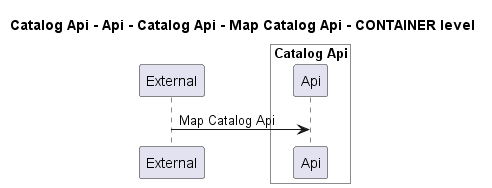

The diagram above was rendered by PlantUML. Its source (embedded in the PNG):
@startuml
!pragma layout smetana

title Catalog Api - Api - Catalog Api - Map Catalog Api - CONTAINER level

participant "External" as C4InterFlow.SoftwareSystems.ExternalSystem

box "Catalog Api" #White
    participant "Api" as dotnet.eShop.Architecture.SoftwareSystems.CatalogApi.Containers.Api
end box


C4InterFlow.SoftwareSystems.ExternalSystem -> dotnet.eShop.Architecture.SoftwareSystems.CatalogApi.Containers.Api : Map Catalog Api


@enduml